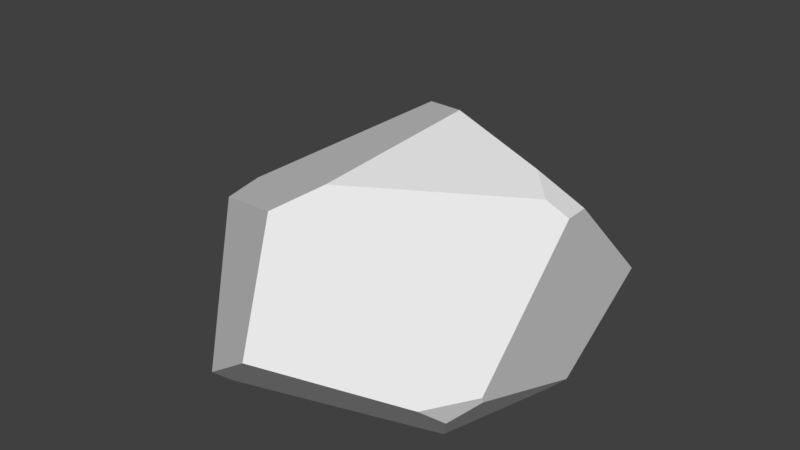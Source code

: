 # Source: Rock2.blend  (saved by Blender 2.80.75; exported with 4.5.12 LTS)
import bpy
from mathutils import Matrix  # noqa: F401  (used for matrix-valued properties, if any)

bpy.ops.wm.read_factory_settings(use_empty=True)
scene = bpy.context.scene
scene.name = 'Scene'

# ---- collections
col_collection_1 = bpy.data.collections.new('Collection 1'); scene.collection.children.link(col_collection_1)

# ---- images (referenced by path relative to the original .blend; pixels are not part of the script)
import os
ASSET_DIR = os.environ.get("B2B_ASSET_DIR", "")  # directory of the original .blend (textures are referenced by path, not embedded)
HERE = os.path.dirname(os.path.abspath(__file__))  # packed textures are extracted next to this script under _unpacked/

def load_image(name, relpath, width, height, colorspace="sRGB"):
    """Load a texture the original file referenced (path relative to the .blend, or extracted next to this script)."""
    p = next((c for c in (os.path.join(HERE, relpath), os.path.join(ASSET_DIR, relpath)) if relpath and os.path.exists(c)), "")
    if p:
        img = bpy.data.images.load(p, check_existing=True)
        img.name = name
    else:  # same state as the original file: an image datablock whose file is absent (Cycles renders it pink)
        img = bpy.data.images.new(name, width, height)
        img.source = "FILE"
        img.filepath = "//" + (relpath or name)
    img.colorspace_settings.name = colorspace
    return img
img_roccia2 = load_image('Roccia2', 'Roccia2.png', 1024, 1024, 'sRGB')

# ---- materials (node trees are filled in below, after node groups)
mat_material_001 = bpy.data.materials.new('Material.001')
mat_material_001.alpha_threshold = 0.0
mat_material_001.roughness = 0.5

# ---- material node trees
mat_material_001.use_nodes = True; mat_material_001.node_tree.nodes.clear()
_N = mat_material_001.node_tree.nodes; _L = mat_material_001.node_tree.links
n0 = _N.new('ShaderNodeOutputMaterial'); n0.name = 'Material Output'; n0.location = (300, 300)
n1 = _N.new('ShaderNodeBsdfDiffuse'); n1.name = 'Diffuse BSDF'; n1.location = (10, 300)
n2 = _N.new('ShaderNodeTexImage'); n2.name = 'Image Texture'; n2.location = (-391, 315)
n2.width = 140
n2.image = img_roccia2
_L.new(n1.outputs[0], n0.inputs[0])
n0.is_active_output = True

# ---- world
world_world = bpy.data.worlds.new('World'); scene.world = world_world
world_world.color = (0.05088, 0.05088, 0.05088)
world_world.use_sun_shadow = False
world_world.sun_shadow_jitter_overblur = 0.0
world_world.cycles.sampling_method = 'MANUAL'

# ---- meshes
me_cube_003 = bpy.data.meshes.new('Cube.003')
me_cube_003.from_pydata([(-0.8294, 1.318, 1.882), (-0.2893, 2.368, 0.6399), (1.083, 0.2157, 2.107), (0.1696, 0.421, 2.308), (-2.193, 0.2921, 1.047), (-2.075, -0.202, 1.054), (-1.659, 1.254, 0.005005), (-0.3075, 2.362, 0.6085), (-0.2615, 2.365, 0.6307), (1.239, 0.4231, 0.02303), (-0.9771, 1.93, 0.02383), (-1.078, -1.397, 0.1147), (0.9066, -0.676, 0.0009641), (-1.012, -1.232, -0.02949), (1.227, -1.075, 0.4958), (-0.4558, -1.201, 1.795), (1.318, -0.01516, 2.005), (-0.1544, -0.8577, 1.993), (1.121, -1.287, 0.6758), (-0.1407, -1.848, 0.8502), (1.505, 0.2513, 1.889), (1.335, 0.4905, 0.1102), (1.334, 1.494, 0.7712), (1.475, -0.954, 0.7401), (1.481, -0.979, 0.7957), (1.521, 0.00757, 1.9)], [], [(22, 8, 1, 0, 3, 2, 20), (24, 25, 16, 17, 15, 19, 18), (21, 22, 20, 25, 24, 23), (8, 7, 1), (17, 16, 2, 3), (25, 20, 2, 16), (0, 1, 7, 10, 6, 4), (10, 9, 12, 13, 6), (6, 13, 11, 5, 4), (14, 18, 19, 11, 13, 12), (3, 0, 4, 5, 15, 17), (5, 11, 19, 15), (18, 14, 23, 24), (9, 10, 7, 8, 22, 21), (12, 9, 21, 23, 14)])
_uv = me_cube_003.uv_layers.new(name='UVMap')
_uv.uv.foreach_set('vector', [0.2742, 0.4518, 0.3326, 0.448, 0.3344, 0.449, 0.3508, 0.5339, 0.2695, 0.5412, 0.2348, 0.51, 0.2266, 0.4887, 0.06187, 0.441, 0.2146, 0.4901, 0.2155, 0.5057, 0.2194, 0.6344, 0.2116, 0.6981, 0.03819, 0.7671, 0.00762, 0.491, 0.237, 0.4073, 0.2742, 0.4518, 0.2266, 0.4887, 0.2146, 0.4901, 0.06187, 0.441, 0.05863, 0.4329, 0.3326, 0.448, 0.336, 0.4475, 0.3344, 0.449, 0.2194, 0.6344, 0.2155, 0.5057, 0.2348, 0.51, 0.2695, 0.5412, 0.2146, 0.4901, 0.2266, 0.4887, 0.2348, 0.51, 0.2155, 0.5057, 0.3508, 0.5339, 0.3344, 0.449, 0.336, 0.4475, 0.3816, 0.4137, 0.5962, 0.3126, 0.5855, 0.6999, 0.3816, 0.4137, 0.2363, 0.3957, 0.1612, 0.3275, 0.2568, 0.09759, 0.5962, 0.3126, 0.5962, 0.3126, 0.2568, 0.09759, 0.2421, 0.0651, 0.5218, 7.72e-05, 0.5962, 0.0483, 0.06844, 0.3695, 0.0256, 0.348, 0.02609, 0.1021, 0.2421, 0.0651, 0.2568, 0.09759, 0.1612, 0.3275, 0.2695, 0.5412, 0.3508, 0.5339, 0.5855, 0.6999, 0.5532, 0.7963, 0.2116, 0.6981, 0.2194, 0.6344, 0.5532, 0.7963, 0.1841, 0.9999, 0.03819, 0.7671, 0.2116, 0.6981, 0.00762, 0.491, 7.72e-05, 0.4367, 0.05863, 0.4329, 0.06187, 0.441, 0.2363, 0.3957, 0.3816, 0.4137, 0.336, 0.4475, 0.3326, 0.448, 0.2742, 0.4518, 0.237, 0.4073, 0.1612, 0.3275, 0.2363, 0.3957, 0.237, 0.4073, 0.05863, 0.4329, 0.06844, 0.3695])
me_cube_003.materials.append(mat_material_001)
me_cube_003.use_remesh_preserve_volume = False
me_cube_003.use_remesh_preserve_attributes = False
me_cube_003.use_mirror_vertex_groups = False
me_cube_003.update()

# ---- objects
ob_rock = bpy.data.objects.new('Rock', me_cube_003)

# ---- transforms, parenting, visibility, modifiers, constraints
ob_rock.location = (0.0, 0.0, 0.0)
ob_rock.lineart.crease_threshold = 0.0

# ---- collection membership
col_collection_1.objects.link(ob_rock)

# ---- scene / render settings (as saved in the file)
scene.frame_start = 1; scene.frame_end = 250; scene.frame_set(1)
scene.render.engine = 'CYCLES'
scene.render.resolution_percentage = 50
scene.render.dither_intensity = 0.0
scene.cycles.use_denoising = False
scene.cycles.samples = 128
scene.cycles.sampling_pattern = 'TABULATED_SOBOL'
scene.cycles.use_adaptive_sampling = False
scene.cycles.use_light_tree = False
scene.cycles.blur_glossy = 0.0
scene.cycles.sample_clamp_indirect = 0.0
scene.view_settings.view_transform = 'Standard'
bpy.context.view_layer.update()

# ---- added for rendering (the .blend has no active camera and no usable light): camera, sun
cam_auto = bpy.data.cameras.new('AutoCamera')
cam_auto.lens = 50.0
cam_auto.sensor_width = 36.0
cam_auto.clip_end = 1000.0
ob_auto_camera = bpy.data.objects.new('AutoCamera', cam_auto)
scene.collection.objects.link(ob_auto_camera)
ob_auto_camera.location = (5.2938, -6.49616, 5.64343)
ob_auto_camera.rotation_euler = (1.09748, -7.21219e-08, 0.694738)
scene.camera = ob_auto_camera
light_auto_sun = bpy.data.lights.new('AutoSun', 'SUN')
light_auto_sun.energy = 3.0
light_auto_sun.angle = 0.0523599
ob_auto_sun = bpy.data.objects.new('AutoSun', light_auto_sun)
scene.collection.objects.link(ob_auto_sun)
ob_auto_sun.rotation_euler = (0.872665, 0.174533, 0.523599)
bpy.context.view_layer.update()
